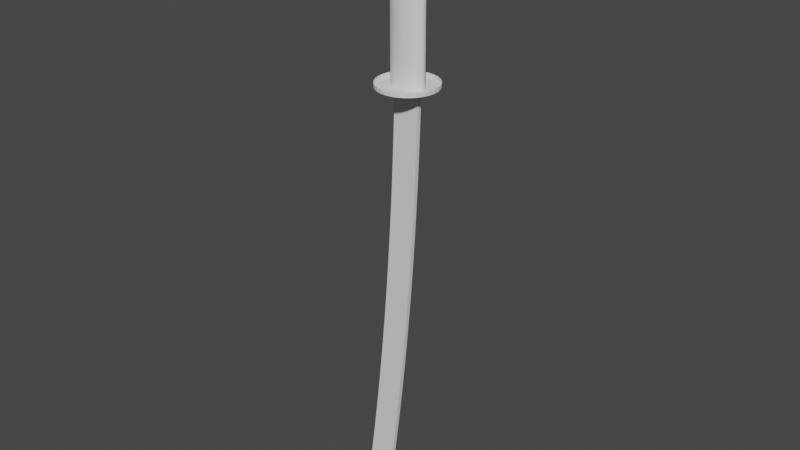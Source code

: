 # Source: Base_Katana_2.blend  (saved by Blender 3.6.11; exported with 4.5.12 LTS)
import bpy
from mathutils import Matrix  # noqa: F401  (used for matrix-valued properties, if any)

bpy.ops.wm.read_factory_settings(use_empty=True)
scene = bpy.context.scene
scene.name = 'Scene'

# ---- collections
col_collection = bpy.data.collections.new('Collection'); scene.collection.children.link(col_collection)

# ---- world
world_world = bpy.data.worlds.new('World'); scene.world = world_world
world_world.use_nodes = True; world_world.node_tree.nodes.clear()
_N = world_world.node_tree.nodes; _L = world_world.node_tree.links
n0 = _N.new('ShaderNodeOutputWorld'); n0.name = 'World Output'; n0.location = (300, 300)
n1 = _N.new('ShaderNodeBackground'); n1.name = 'Background'; n1.location = (10, 300)
n1.inputs[0].default_value = (0.05088, 0.05088, 0.05088, 1.0)
_L.new(n1.outputs[0], n0.inputs[0])
n0.is_active_output = True
world_world.color = (0.05088, 0.05088, 0.05088)
world_world.use_sun_shadow = False
world_world.sun_shadow_jitter_overblur = 0.0

# ---- meshes
me_cylinder = bpy.data.meshes.new('Cylinder')
me_cylinder.from_pydata([(0.06773, 0.2281, 3.407), (0.06773, 0.2281, 7.752), (0.1558, 0.2237, 3.407), (0.1558, 0.2237, 7.752), (0.2405, 0.2107, 3.407), (0.2405, 0.2107, 7.752), (0.3185, 0.1896, 3.407), (0.3185, 0.1896, 7.752), (0.387, 0.1613, 3.407), (0.387, 0.1613, 7.752), (0.4431, 0.1267, 3.407), (0.4431, 0.1267, 7.752), (0.4848, 0.08729, 3.407), (0.4848, 0.08729, 7.752), (0.5105, 0.0445, 3.407), (0.5105, 0.0445, 7.752), (0.5192, 7.935e-07, 3.407), (0.5192, 7.935e-07, 7.752), (0.5105, -0.0445, 3.407), (0.5105, -0.0445, 7.752), (0.4848, -0.08728, 3.407), (0.4848, -0.08728, 7.752), (0.4431, -0.1267, 3.407), (0.4431, -0.1267, 7.752), (0.387, -0.1613, 3.407), (0.387, -0.1613, 7.752), (0.3185, -0.1896, 3.407), (0.3185, -0.1896, 7.752), (0.2405, -0.2107, 3.407), (0.2405, -0.2107, 7.752), (0.1558, -0.2237, 3.407), (0.1558, -0.2237, 7.752), (0.06773, -0.2281, 3.407), (0.06773, -0.2281, 7.752), (-0.02035, -0.2237, 3.407), (-0.02035, -0.2237, 7.752), (-0.105, -0.2107, 3.407), (-0.105, -0.2107, 7.752), (-0.1831, -0.1896, 3.407), (-0.1831, -0.1896, 7.752), (-0.2515, -0.1613, 3.407), (-0.2515, -0.1613, 7.752), (-0.3076, -0.1267, 3.407), (-0.3076, -0.1267, 7.752), (-0.3494, -0.08728, 3.407), (-0.3494, -0.08728, 7.752), (-0.3751, -0.0445, 3.407), (-0.3751, -0.0445, 7.752), (-0.3837, 7.935e-07, 3.407), (-0.3837, 7.935e-07, 7.752), (-0.3751, 0.0445, 3.407), (-0.3751, 0.0445, 7.752), (-0.3494, 0.08729, 3.407), (-0.3494, 0.08729, 7.752), (-0.3076, 0.1267, 3.407), (-0.3076, 0.1267, 7.752), (-0.2515, 0.1613, 3.407), (-0.2515, 0.1613, 7.752), (-0.1831, 0.1896, 3.407), (-0.1831, 0.1896, 7.752), (-0.105, 0.2107, 3.407), (-0.105, 0.2107, 7.752), (-0.02035, 0.2237, 3.407), (-0.02035, 0.2237, 7.752), (0.06773, 0.7382, 3.513), (0.2117, 0.724, 3.513), (0.3502, 0.682, 3.513), (0.4778, 0.6138, 3.513), (0.5897, 0.522, 3.513), (0.6815, 0.4101, 3.513), (0.7497, 0.2825, 3.513), (0.7917, 0.144, 3.513), (0.8059, 7.799e-07, 3.513), (0.7917, -0.144, 3.513), (0.7497, -0.2825, 3.513), (0.6815, -0.4101, 3.513), (0.5897, -0.522, 3.513), (0.4778, -0.6138, 3.513), (0.3502, -0.682, 3.513), (0.2117, -0.724, 3.513), (0.06773, -0.7382, 3.513), (-0.07629, -0.724, 3.513), (-0.2148, -0.682, 3.513), (-0.3424, -0.6138, 3.513), (-0.4543, -0.522, 3.513), (-0.5461, -0.4101, 3.513), (-0.6143, -0.2825, 3.513), (-0.6563, -0.144, 3.513), (-0.6705, 7.799e-07, 3.513), (-0.6563, 0.144, 3.513), (-0.6143, 0.2825, 3.513), (-0.5461, 0.4101, 3.513), (-0.4543, 0.522, 3.513), (-0.3424, 0.6138, 3.513), (-0.2148, 0.682, 3.513), (-0.07629, 0.724, 3.513), (0.06773, 0.7382, 3.416), (0.2117, 0.724, 3.416), (0.3502, 0.682, 3.416), (0.4778, 0.6138, 3.416), (0.5897, 0.522, 3.416), (0.6815, 0.4101, 3.416), (0.7497, 0.2825, 3.416), (0.7917, 0.144, 3.416), (0.8059, 7.799e-07, 3.416), (0.7917, -0.144, 3.416), (0.7497, -0.2825, 3.416), (0.6815, -0.4101, 3.416), (0.5897, -0.522, 3.416), (0.4778, -0.6138, 3.416), (0.3502, -0.682, 3.416), (0.2117, -0.724, 3.416), (0.06773, -0.7382, 3.416), (-0.07629, -0.724, 3.416), (-0.2148, -0.682, 3.416), (-0.3424, -0.6138, 3.416), (-0.4543, -0.522, 3.416), (-0.5461, -0.4101, 3.416), (-0.6143, -0.2825, 3.416), (-0.6563, -0.144, 3.416), (-0.6705, 7.799e-07, 3.416), (-0.6563, 0.144, 3.416), (-0.6143, 0.2825, 3.416), (-0.5461, 0.4101, 3.416), (-0.4543, 0.522, 3.416), (-0.3424, 0.6138, 3.416), (-0.2148, 0.682, 3.416), (-0.07629, 0.724, 3.416)], [], [(0, 1, 3, 2), (2, 3, 5, 4), (4, 5, 7, 6), (6, 7, 9, 8), (8, 9, 11, 10), (10, 11, 13, 12), (12, 13, 15, 14), (14, 15, 17, 16), (16, 17, 19, 18), (18, 19, 21, 20), (20, 21, 23, 22), (22, 23, 25, 24), (24, 25, 27, 26), (26, 27, 29, 28), (28, 29, 31, 30), (30, 31, 33, 32), (32, 33, 35, 34), (34, 35, 37, 36), (36, 37, 39, 38), (38, 39, 41, 40), (40, 41, 43, 42), (42, 43, 45, 44), (44, 45, 47, 46), (46, 47, 49, 48), (48, 49, 51, 50), (50, 51, 53, 52), (52, 53, 55, 54), (54, 55, 57, 56), (56, 57, 59, 58), (58, 59, 61, 60), (3, 1, 63, 61, 59, 57, 55, 53, 51, 49, 47, 45, 43, 41, 39, 37, 35, 33, 31, 29, 27, 25, 23, 21, 19, 17, 15, 13, 11, 9, 7, 5), (60, 61, 63, 62), (62, 63, 1, 0), (76, 77, 109, 108), (96, 97, 98, 99, 100, 101, 102, 103, 104, 105, 106, 107, 108, 109, 110, 111, 112, 113, 114, 115, 116, 117, 118, 119, 120, 121, 122, 123, 124, 125, 126, 127), (90, 91, 123, 122), (77, 78, 110, 109), (64, 65, 97, 96), (91, 92, 124, 123), (78, 79, 111, 110), (65, 66, 98, 97), (92, 93, 125, 124), (79, 80, 112, 111), (66, 67, 99, 98), (93, 94, 126, 125), (80, 81, 113, 112), (67, 68, 100, 99), (94, 95, 127, 126), (81, 82, 114, 113), (68, 69, 101, 100), (95, 64, 96, 127), (82, 83, 115, 114), (69, 70, 102, 101), (83, 84, 116, 115), (70, 71, 103, 102), (84, 85, 117, 116), (71, 72, 104, 103), (85, 86, 118, 117), (72, 73, 105, 104), (86, 87, 119, 118), (73, 74, 106, 105), (87, 88, 120, 119), (74, 75, 107, 106), (88, 89, 121, 120), (75, 76, 108, 107), (89, 90, 122, 121)])
_uv = me_cylinder.uv_layers.new(name='UVMap')
_uv.uv.foreach_set('vector', [1.0, 0.5, 1.0, 1.0, 0.9688, 1.0, 0.9688, 0.5, 0.9688, 0.5, 0.9688, 1.0, 0.9375, 1.0, 0.9375, 0.5, 0.9375, 0.5, 0.9375, 1.0, 0.9062, 1.0, 0.9062, 0.5, 0.9062, 0.5, 0.9062, 1.0, 0.875, 1.0, 0.875, 0.5, 0.875, 0.5, 0.875, 1.0, 0.8438, 1.0, 0.8438, 0.5, 0.8438, 0.5, 0.8438, 1.0, 0.8125, 1.0, 0.8125, 0.5, 0.8125, 0.5, 0.8125, 1.0, 0.7812, 1.0, 0.7812, 0.5, 0.7812, 0.5, 0.7812, 1.0, 0.75, 1.0, 0.75, 0.5, 0.75, 0.5, 0.75, 1.0, 0.7188, 1.0, 0.7188, 0.5, 0.7188, 0.5, 0.7188, 1.0, 0.6875, 1.0, 0.6875, 0.5, 0.6875, 0.5, 0.6875, 1.0, 0.6562, 1.0, 0.6562, 0.5, 0.6562, 0.5, 0.6562, 1.0, 0.625, 1.0, 0.625, 0.5, 0.625, 0.5, 0.625, 1.0, 0.5938, 1.0, 0.5938, 0.5, 0.5938, 0.5, 0.5938, 1.0, 0.5625, 1.0, 0.5625, 0.5, 0.5625, 0.5, 0.5625, 1.0, 0.5312, 1.0, 0.5312, 0.5, 0.5312, 0.5, 0.5312, 1.0, 0.5, 1.0, 0.5, 0.5, 0.5, 0.5, 0.5, 1.0, 0.4688, 1.0, 0.4688, 0.5, 0.4688, 0.5, 0.4688, 1.0, 0.4375, 1.0, 0.4375, 0.5, 0.4375, 0.5, 0.4375, 1.0, 0.4062, 1.0, 0.4062, 0.5, 0.4062, 0.5, 0.4062, 1.0, 0.375, 1.0, 0.375, 0.5, 0.375, 0.5, 0.375, 1.0, 0.3438, 1.0, 0.3438, 0.5, 0.3438, 0.5, 0.3438, 1.0, 0.3125, 1.0, 0.3125, 0.5, 0.3125, 0.5, 0.3125, 1.0, 0.2812, 1.0, 0.2812, 0.5, 0.2812, 0.5, 0.2812, 1.0, 0.25, 1.0, 0.25, 0.5, 0.25, 0.5, 0.25, 1.0, 0.2188, 1.0, 0.2188, 0.5, 0.2188, 0.5, 0.2188, 1.0, 0.1875, 1.0, 0.1875, 0.5, 0.1875, 0.5, 0.1875, 1.0, 0.1562, 1.0, 0.1562, 0.5, 0.1562, 0.5, 0.1562, 1.0, 0.125, 1.0, 0.125, 0.5, 0.125, 0.5, 0.125, 1.0, 0.09375, 1.0, 0.09375, 0.5, 0.09375, 0.5, 0.09375, 1.0, 0.0625, 1.0, 0.0625, 0.5, 0.2968, 0.4854, 0.25, 0.49, 0.2032, 0.4854, 0.1582, 0.4717, 0.1167, 0.4496, 0.08029, 0.4197, 0.05045, 0.3833, 0.02827, 0.3418, 0.01461, 0.2968, 0.01, 0.25, 0.01461, 0.2032, 0.02827, 0.1582, 0.05045, 0.1167, 0.08029, 0.08029, 0.1167, 0.05045, 0.1582, 0.02827, 0.2032, 0.01461, 0.25, 0.01, 0.2968, 0.01461, 0.3418, 0.02827, 0.3833, 0.05045, 0.4197, 0.08029, 0.4496, 0.1167, 0.4717, 0.1582, 0.4854, 0.2032, 0.49, 0.25, 0.4854, 0.2968, 0.4717, 0.3418, 0.4496, 0.3833, 0.4197, 0.4197, 0.3833, 0.4496, 0.3418, 0.4717, 0.0625, 0.5, 0.0625, 1.0, 0.03125, 1.0, 0.03125, 0.5, 0.03125, 0.5, 0.03125, 1.0, 0.0, 1.0, 0.0, 0.5, 0.625, 0.5, 0.5938, 0.5, 0.5938, 0.5, 0.625, 0.5, 1.0, 0.5, 0.9688, 0.5, 0.9375, 0.5, 0.9062, 0.5, 0.875, 0.5, 0.8438, 0.5, 0.8125, 0.5, 0.7812, 0.5, 0.75, 0.5, 0.7188, 0.5, 0.6875, 0.5, 0.6562, 0.5, 0.625, 0.5, 0.5938, 0.5, 0.5625, 0.5, 0.5312, 0.5, 0.5, 0.5, 0.4688, 0.5, 0.4375, 0.5, 0.4062, 0.5, 0.375, 0.5, 0.3438, 0.5, 0.3125, 0.5, 0.2812, 0.5, 0.25, 0.5, 0.2188, 0.5, 0.1875, 0.5, 0.1562, 0.5, 0.125, 0.5, 0.09375, 0.5, 0.0625, 0.5, 0.03125, 0.5, 0.1875, 0.5, 0.1562, 0.5, 0.1562, 0.5, 0.1875, 0.5, 0.5938, 0.5, 0.5625, 0.5, 0.5625, 0.5, 0.5938, 0.5, 1.0, 0.5, 0.9688, 0.5, 0.9688, 0.5, 1.0, 0.5, 0.1562, 0.5, 0.125, 0.5, 0.125, 0.5, 0.1562, 0.5, 0.5625, 0.5, 0.5312, 0.5, 0.5312, 0.5, 0.5625, 0.5, 0.9688, 0.5, 0.9375, 0.5, 0.9375, 0.5, 0.9688, 0.5, 0.125, 0.5, 0.09375, 0.5, 0.09375, 0.5, 0.125, 0.5, 0.5312, 0.5, 0.5, 0.5, 0.5, 0.5, 0.5312, 0.5, 0.9375, 0.5, 0.9062, 0.5, 0.9062, 0.5, 0.9375, 0.5, 0.09375, 0.5, 0.0625, 0.5, 0.0625, 0.5, 0.09375, 0.5, 0.5, 0.5, 0.4688, 0.5, 0.4688, 0.5, 0.5, 0.5, 0.9062, 0.5, 0.875, 0.5, 0.875, 0.5, 0.9062, 0.5, 0.0625, 0.5, 0.03125, 0.5, 0.03125, 0.5, 0.0625, 0.5, 0.4688, 0.5, 0.4375, 0.5, 0.4375, 0.5, 0.4688, 0.5, 0.875, 0.5, 0.8438, 0.5, 0.8438, 0.5, 0.875, 0.5, 0.03125, 0.5, 0.0, 0.5, 0.0, 0.5, 0.03125, 0.5, 0.4375, 0.5, 0.4062, 0.5, 0.4062, 0.5, 0.4375, 0.5, 0.8438, 0.5, 0.8125, 0.5, 0.8125, 0.5, 0.8438, 0.5, 0.4062, 0.5, 0.375, 0.5, 0.375, 0.5, 0.4062, 0.5, 0.8125, 0.5, 0.7812, 0.5, 0.7812, 0.5, 0.8125, 0.5, 0.375, 0.5, 0.3438, 0.5, 0.3438, 0.5, 0.375, 0.5, 0.7812, 0.5, 0.75, 0.5, 0.75, 0.5, 0.7812, 0.5, 0.3438, 0.5, 0.3125, 0.5, 0.3125, 0.5, 0.3438, 0.5, 0.75, 0.5, 0.7188, 0.5, 0.7188, 0.5, 0.75, 0.5, 0.3125, 0.5, 0.2812, 0.5, 0.2812, 0.5, 0.3125, 0.5, 0.7188, 0.5, 0.6875, 0.5, 0.6875, 0.5, 0.7188, 0.5, 0.2812, 0.5, 0.25, 0.5, 0.25, 0.5, 0.2812, 0.5, 0.6875, 0.5, 0.6562, 0.5, 0.6562, 0.5, 0.6875, 0.5, 0.25, 0.5, 0.2188, 0.5, 0.2188, 0.5, 0.25, 0.5, 0.6562, 0.5, 0.625, 0.5, 0.625, 0.5, 0.6562, 0.5, 0.2188, 0.5, 0.1875, 0.5, 0.1875, 0.5, 0.2188, 0.5])
me_cylinder.update()
me_cube_001 = bpy.data.meshes.new('Cube.001')
me_cube_001.from_pydata([(-1.0, -0.2912, 0.8831), (-1.0, -0.2912, 1.0), (-1.0, 0.2912, 0.8831), (-1.0, 0.2912, 1.0), (1.0, -1.0, 0.8831), (1.0, -1.0, 1.0), (1.0, 1.0, 0.8831), (1.0, 1.0, 1.0), (-1.032, -0.2912, -0.32), (-1.032, 0.2912, -0.32), (0.9682, -1.0, -0.3287), (0.9682, 1.0, -0.3287), (-1.069, -0.2912, -1.523), (-1.069, 0.2912, -1.523), (0.9305, -1.0, -1.54), (0.9305, 1.0, -1.54), (-1.113, -0.2912, -2.726), (-1.113, 0.2912, -2.726), (0.8869, -1.0, -2.752), (0.8869, 1.0, -2.752), (-1.162, -0.2912, -3.928), (-1.162, 0.2912, -3.928), (0.8374, -1.0, -3.963), (0.8374, 1.0, -3.963), (-1.217, -0.2912, -5.131), (-1.217, 0.2912, -5.131), (0.782, -1.0, -5.174), (0.782, 1.0, -5.174), (-1.279, -0.2912, -6.333), (-1.279, 0.2912, -6.333), (0.7207, -1.0, -6.385), (0.7207, 1.0, -6.385), (-1.345, -0.2912, -7.535), (-1.345, 0.2912, -7.535), (0.6535, -1.0, -7.595), (0.6535, 1.0, -7.595), (-1.418, -0.2912, -8.736), (-1.418, 0.2912, -8.736), (0.5804, -1.0, -8.806), (0.5804, 1.0, -8.806), (-1.497, -0.2912, -9.938), (-1.497, 0.2912, -9.938), (0.5015, -1.0, -10.02), (0.5015, 1.0, -10.02), (-1.581, -0.2912, -11.14), (-1.581, 0.2912, -11.14), (0.4166, -1.0, -11.22), (0.4166, 1.0, -11.22), (-1.672, -0.2912, -12.34), (-1.672, 0.2912, -12.34), (0.3258, -1.0, -12.43), (0.3258, 1.0, -12.43), (-1.768, -0.2912, -13.54), (-1.768, 0.2912, -13.54), (0.2292, -1.0, -13.64), (0.2292, 1.0, -13.64), (-1.87, -0.2912, -14.74), (-1.87, 0.2912, -14.74), (0.1267, -1.0, -14.85), (0.1267, 1.0, -14.85), (-1.978, -0.2912, -15.94), (-1.978, 0.2912, -15.94), (0.01825, -1.0, -16.06), (0.01825, 1.0, -16.06), (-2.091, -0.2912, -17.14), (-2.091, 0.2912, -17.14), (-0.09604, -1.0, -17.27), (-0.09604, 1.0, -17.27), (-2.211, -0.2912, -18.33), (-2.211, 0.2912, -18.33), (-0.2162, -1.0, -18.47), (-0.2162, 1.0, -18.47), (-2.336, -0.2912, -19.53), (-2.336, 0.2912, -19.53), (-0.3423, -1.0, -19.68), (-0.3423, 1.0, -19.68), (-2.467, -0.2912, -20.73), (-2.467, 0.2912, -20.73), (-0.4742, -1.0, -20.89), (-0.4742, 1.0, -20.89), (-2.604, -0.2912, -21.93), (-2.604, 0.2912, -21.93), (-0.612, -1.0, -22.09), (-0.612, 1.0, -22.09), (-2.747, -0.2912, -23.12), (-2.747, 0.2912, -23.12), (-0.7556, -1.0, -23.29), (-0.7556, 1.0, -23.29), (-2.896, -0.2912, -24.32), (-2.896, 0.2912, -24.32), (-0.9052, -1.0, -24.5), (-0.9052, 1.0, -24.5), (-3.05, -0.2912, -25.51), (-3.05, 0.2912, -25.51), (-1.061, -1.0, -25.7), (-1.061, 1.0, -25.7), (-3.211, -0.2912, -26.71), (-3.211, 0.2912, -26.71), (-1.222, -1.0, -26.9), (-1.222, 1.0, -26.9), (-3.377, -0.2912, -27.9), (-3.377, 0.2912, -27.9), (-1.574, -1.0, -28.18), (-1.574, 1.0, -28.18), (-3.388, -0.2912, -29.12), (-3.388, 0.2912, -29.12), (-3.007, -0.2912, -29.88), (-3.007, 0.2912, -29.88), (-1.0, -5.96e-08, 0.8831), (-1.0, -5.96e-08, 1.0), (1.0, 0.0, 0.8831), (1.0, 0.0, 1.0), (-1.032, -2.98e-08, -0.32), (0.9682, 0.0, -0.3287), (-1.069, -2.98e-08, -1.523), (0.9305, 0.0, -1.54), (-1.113, -5.96e-08, -2.726), (0.8869, 0.0, -2.752), (-1.162, 0.0, -3.928), (0.8374, 0.0, -3.963), (-1.217, -2.98e-08, -5.131), (0.782, 0.0, -5.174), (-1.279, -2.98e-08, -6.333), (0.7207, 0.0, -6.385), (-1.345, 0.0, -7.535), (0.6535, 0.0, -7.595), (-1.418, -2.98e-08, -8.736), (0.5804, 0.0, -8.806), (-1.497, -2.98e-08, -9.938), (0.5015, 0.0, -10.02), (-1.581, 0.0, -11.14), (0.4166, 0.0, -11.22), (-1.672, -5.96e-08, -12.34), (0.3258, 0.0, -12.43), (-1.768, -2.98e-08, -13.54), (0.2292, 0.0, -13.64), (-1.87, 0.0, -14.74), (0.1267, 0.0, -14.85), (-1.978, -5.96e-08, -15.94), (0.01825, 0.0, -16.06), (-2.091, -2.98e-08, -17.14), (-0.09604, 0.0, -17.27), (-2.211, -2.98e-08, -18.33), (-0.2162, 0.0, -18.47), (-2.336, -5.96e-08, -19.53), (-0.3423, 0.0, -19.68), (-2.467, 0.0, -20.73), (-0.4742, 0.0, -20.89), (-2.604, -2.98e-08, -21.93), (-0.612, 0.0, -22.09), (-2.747, -5.96e-08, -23.12), (-0.7556, 0.0, -23.29), (-2.896, 0.0, -24.32), (-0.9052, 0.0, -24.5), (-3.05, -2.98e-08, -25.51), (-1.061, 0.0, -25.7), (-3.211, -2.98e-08, -26.71), (-1.222, 0.0, -26.9), (-3.377, 0.0, -27.9), (-1.574, -5.96e-08, -28.18), (-3.388, -2.98e-08, -29.12), (-3.007, -1.788e-07, -29.88)], [], [(108, 109, 3, 2), (2, 3, 7, 6), (110, 111, 5, 4), (4, 5, 1, 0), (4, 0, 8, 10), (111, 109, 1, 5), (112, 9, 13, 114), (2, 6, 11, 9), (108, 2, 9, 112), (110, 4, 10, 113), (14, 12, 16, 18), (10, 8, 12, 14), (9, 11, 15, 13), (113, 10, 14, 115), (117, 18, 22, 119), (13, 15, 19, 17), (115, 14, 18, 117), (114, 13, 17, 116), (22, 20, 24, 26), (116, 17, 21, 118), (18, 16, 20, 22), (17, 19, 23, 21), (25, 27, 31, 29), (21, 23, 27, 25), (119, 22, 26, 121), (118, 21, 25, 120), (123, 30, 34, 125), (121, 26, 30, 123), (120, 25, 29, 122), (26, 24, 28, 30), (34, 32, 36, 38), (122, 29, 33, 124), (30, 28, 32, 34), (29, 31, 35, 33), (127, 38, 42, 129), (33, 35, 39, 37), (125, 34, 38, 127), (124, 33, 37, 126), (129, 42, 46, 131), (126, 37, 41, 128), (38, 36, 40, 42), (37, 39, 43, 41), (46, 44, 48, 50), (128, 41, 45, 130), (42, 40, 44, 46), (41, 43, 47, 45), (133, 50, 54, 135), (45, 47, 51, 49), (131, 46, 50, 133), (130, 45, 49, 132), (134, 53, 57, 136), (132, 49, 53, 134), (50, 48, 52, 54), (49, 51, 55, 53), (58, 56, 60, 62), (54, 52, 56, 58), (53, 55, 59, 57), (135, 54, 58, 137), (139, 62, 66, 141), (57, 59, 63, 61), (137, 58, 62, 139), (136, 57, 61, 138), (66, 64, 68, 70), (138, 61, 65, 140), (62, 60, 64, 66), (61, 63, 67, 65), (69, 71, 75, 73), (65, 67, 71, 69), (141, 66, 70, 143), (140, 65, 69, 142), (145, 74, 78, 147), (143, 70, 74, 145), (142, 69, 73, 144), (70, 68, 72, 74), (78, 76, 80, 82), (144, 73, 77, 146), (74, 72, 76, 78), (73, 75, 79, 77), (149, 82, 86, 151), (77, 79, 83, 81), (147, 78, 82, 149), (146, 77, 81, 148), (151, 86, 90, 153), (148, 81, 85, 150), (82, 80, 84, 86), (81, 83, 87, 85), (90, 88, 92, 94), (150, 85, 89, 152), (86, 84, 88, 90), (85, 87, 91, 89), (155, 94, 98, 157), (89, 91, 95, 93), (153, 90, 94, 155), (152, 89, 93, 154), (156, 97, 101, 158), (154, 93, 97, 156), (94, 92, 96, 98), (93, 95, 99, 97), (102, 100, 104, 106), (98, 96, 100, 102), (97, 99, 103, 101), (157, 98, 102, 159), (160, 161, 106, 104), (101, 103, 107, 105), (159, 102, 106, 161), (158, 101, 105, 160), (100, 158, 160, 104), (103, 159, 161, 107), (105, 107, 161, 160), (99, 157, 159, 103), (92, 154, 156, 96), (96, 156, 158, 100), (88, 152, 154, 92), (91, 153, 155, 95), (95, 155, 157, 99), (84, 150, 152, 88), (80, 148, 150, 84), (87, 151, 153, 91), (76, 146, 148, 80), (79, 147, 149, 83), (83, 149, 151, 87), (72, 144, 146, 76), (68, 142, 144, 72), (71, 143, 145, 75), (75, 145, 147, 79), (64, 140, 142, 68), (67, 141, 143, 71), (60, 138, 140, 64), (56, 136, 138, 60), (59, 137, 139, 63), (63, 139, 141, 67), (55, 135, 137, 59), (48, 132, 134, 52), (52, 134, 136, 56), (44, 130, 132, 48), (47, 131, 133, 51), (51, 133, 135, 55), (40, 128, 130, 44), (36, 126, 128, 40), (43, 129, 131, 47), (32, 124, 126, 36), (35, 125, 127, 39), (39, 127, 129, 43), (28, 122, 124, 32), (24, 120, 122, 28), (27, 121, 123, 31), (31, 123, 125, 35), (20, 118, 120, 24), (23, 119, 121, 27), (16, 116, 118, 20), (12, 114, 116, 16), (15, 115, 117, 19), (19, 117, 119, 23), (11, 113, 115, 15), (6, 110, 113, 11), (0, 108, 112, 8), (8, 112, 114, 12), (7, 3, 109, 111), (6, 7, 111, 110), (0, 1, 109, 108)])
_uv = me_cube_001.uv_layers.new(name='UVMap')
_uv.uv.foreach_set('vector', [0.4847, 0.9746, 0.4832, 0.9779, 0.4759, 0.9727, 0.4784, 0.9707, 0.4784, 0.9707, 0.4759, 0.9727, 0.4468, 0.9721, 0.4437, 0.9699, 0.5717, 0.9944, 0.5686, 0.9969, 0.5505, 0.9723, 0.5519, 0.9699, 0.5519, 0.9699, 0.5505, 0.9723, 0.5128, 0.9767, 0.5115, 0.9737, 0.5519, 0.9699, 0.5115, 0.9737, 0.5039, 0.9413, 0.5621, 0.9429, 0.5686, 0.9969, 0.5064, 0.9831, 0.5128, 0.9767, 0.5505, 0.9723, 0.4913, 0.9448, 0.4839, 0.9439, 0.4851, 0.912, 0.4931, 0.9121, 0.4784, 0.9707, 0.4437, 0.9699, 0.4331, 0.9462, 0.4839, 0.9439, 0.4847, 0.9746, 0.4784, 0.9707, 0.4839, 0.9439, 0.4913, 0.9448, 0.5717, 0.9944, 0.5519, 0.9699, 0.5621, 0.9429, 0.5914, 0.9538, 0.5676, 0.9082, 0.5026, 0.9048, 0.503, 0.8666, 0.5706, 0.8701, 0.5621, 0.9429, 0.5039, 0.9413, 0.5026, 0.9048, 0.5676, 0.9082, 0.4839, 0.9439, 0.4331, 0.9462, 0.4273, 0.9153, 0.4851, 0.912, 0.5914, 0.9538, 0.5621, 0.9429, 0.5676, 0.9082, 0.6001, 0.9129, 0.6036, 0.8722, 0.5706, 0.8701, 0.5723, 0.831, 0.605, 0.8321, 0.4851, 0.912, 0.4273, 0.9153, 0.4241, 0.8814, 0.4849, 0.8779, 0.6001, 0.9129, 0.5676, 0.9082, 0.5706, 0.8701, 0.6036, 0.8722, 0.4931, 0.9121, 0.4851, 0.912, 0.4849, 0.8779, 0.4933, 0.8778, 0.5723, 0.831, 0.5037, 0.8278, 0.5044, 0.7886, 0.5734, 0.7917, 0.4933, 0.8778, 0.4849, 0.8779, 0.4845, 0.8426, 0.4931, 0.8425, 0.5706, 0.8701, 0.503, 0.8666, 0.5037, 0.8278, 0.5723, 0.831, 0.4849, 0.8779, 0.4241, 0.8814, 0.4219, 0.8461, 0.4845, 0.8426, 0.484, 0.8066, 0.4202, 0.81, 0.4186, 0.7733, 0.4835, 0.7699, 0.4845, 0.8426, 0.4219, 0.8461, 0.4202, 0.81, 0.484, 0.8066, 0.605, 0.8321, 0.5723, 0.831, 0.5734, 0.7917, 0.606, 0.7924, 0.4931, 0.8425, 0.4845, 0.8426, 0.484, 0.8066, 0.4928, 0.8065, 0.6068, 0.7528, 0.5741, 0.7522, 0.5747, 0.7128, 0.6073, 0.7132, 0.606, 0.7924, 0.5734, 0.7917, 0.5741, 0.7522, 0.6068, 0.7528, 0.4928, 0.8065, 0.484, 0.8066, 0.4835, 0.7699, 0.4925, 0.7698, 0.5734, 0.7917, 0.5044, 0.7886, 0.5051, 0.7494, 0.5741, 0.7522, 0.5747, 0.7128, 0.5056, 0.7101, 0.506, 0.6708, 0.5752, 0.6733, 0.4925, 0.7698, 0.4835, 0.7699, 0.4831, 0.7327, 0.4922, 0.7326, 0.5741, 0.7522, 0.5051, 0.7494, 0.5056, 0.7101, 0.5747, 0.7128, 0.4835, 0.7699, 0.4186, 0.7733, 0.4172, 0.7359, 0.4831, 0.7327, 0.6077, 0.6737, 0.5752, 0.6733, 0.5755, 0.6339, 0.6081, 0.6341, 0.4831, 0.7327, 0.4172, 0.7359, 0.4159, 0.698, 0.4827, 0.6949, 0.6073, 0.7132, 0.5747, 0.7128, 0.5752, 0.6733, 0.6077, 0.6737, 0.4922, 0.7326, 0.4831, 0.7327, 0.4827, 0.6949, 0.4919, 0.6948, 0.6081, 0.6341, 0.5755, 0.6339, 0.5757, 0.5944, 0.6083, 0.5946, 0.4919, 0.6948, 0.4827, 0.6949, 0.4824, 0.6566, 0.4917, 0.6565, 0.5752, 0.6733, 0.506, 0.6708, 0.5064, 0.6315, 0.5755, 0.6339, 0.4827, 0.6949, 0.4159, 0.698, 0.4147, 0.6596, 0.4824, 0.6566, 0.5757, 0.5944, 0.5066, 0.5922, 0.5068, 0.5529, 0.5759, 0.555, 0.4917, 0.6565, 0.4824, 0.6566, 0.4821, 0.6178, 0.4916, 0.6177, 0.5755, 0.6339, 0.5064, 0.6315, 0.5066, 0.5922, 0.5757, 0.5944, 0.4824, 0.6566, 0.4147, 0.6596, 0.4137, 0.6208, 0.4821, 0.6178, 0.6084, 0.5551, 0.5759, 0.555, 0.5759, 0.5155, 0.6085, 0.5155, 0.4821, 0.6178, 0.4137, 0.6208, 0.4127, 0.5814, 0.4819, 0.5786, 0.6083, 0.5946, 0.5757, 0.5944, 0.5759, 0.555, 0.6084, 0.5551, 0.4916, 0.6177, 0.4821, 0.6178, 0.4819, 0.5786, 0.4915, 0.5785, 0.4914, 0.5389, 0.4818, 0.5389, 0.4817, 0.4989, 0.4914, 0.4989, 0.4915, 0.5785, 0.4819, 0.5786, 0.4818, 0.5389, 0.4914, 0.5389, 0.5759, 0.555, 0.5068, 0.5529, 0.5068, 0.5136, 0.5759, 0.5155, 0.4819, 0.5786, 0.4127, 0.5814, 0.4119, 0.5417, 0.4818, 0.5389, 0.5758, 0.4761, 0.5067, 0.4743, 0.5066, 0.435, 0.5757, 0.4366, 0.5759, 0.5155, 0.5068, 0.5136, 0.5067, 0.4743, 0.5758, 0.4761, 0.4818, 0.5389, 0.4119, 0.5417, 0.4112, 0.5016, 0.4817, 0.4989, 0.6085, 0.5155, 0.5759, 0.5155, 0.5758, 0.4761, 0.6084, 0.476, 0.6082, 0.4364, 0.5757, 0.4366, 0.5754, 0.3972, 0.6079, 0.3969, 0.4817, 0.4989, 0.4112, 0.5016, 0.4106, 0.4611, 0.4817, 0.4586, 0.6084, 0.476, 0.5758, 0.4761, 0.5757, 0.4366, 0.6082, 0.4364, 0.4914, 0.4989, 0.4817, 0.4989, 0.4817, 0.4586, 0.4915, 0.4586, 0.5754, 0.3972, 0.5063, 0.3957, 0.5059, 0.3564, 0.575, 0.3577, 0.4915, 0.4586, 0.4817, 0.4586, 0.4818, 0.4179, 0.4916, 0.418, 0.5757, 0.4366, 0.5066, 0.435, 0.5063, 0.3957, 0.5754, 0.3972, 0.4817, 0.4586, 0.4106, 0.4611, 0.4101, 0.4204, 0.4818, 0.4179, 0.4819, 0.377, 0.4098, 0.3793, 0.4096, 0.338, 0.4821, 0.3358, 0.4818, 0.4179, 0.4101, 0.4204, 0.4098, 0.3793, 0.4819, 0.377, 0.6079, 0.3969, 0.5754, 0.3972, 0.575, 0.3577, 0.6076, 0.3574, 0.4916, 0.418, 0.4818, 0.4179, 0.4819, 0.377, 0.4918, 0.377, 0.6071, 0.3179, 0.5745, 0.3183, 0.574, 0.2789, 0.6065, 0.2784, 0.6076, 0.3574, 0.575, 0.3577, 0.5745, 0.3183, 0.6071, 0.3179, 0.4918, 0.377, 0.4819, 0.377, 0.4821, 0.3358, 0.4921, 0.3359, 0.575, 0.3577, 0.5059, 0.3564, 0.5054, 0.3171, 0.5745, 0.3183, 0.574, 0.2789, 0.5049, 0.2778, 0.5042, 0.2385, 0.5733, 0.2395, 0.4921, 0.3359, 0.4821, 0.3358, 0.4824, 0.2944, 0.4924, 0.2945, 0.5745, 0.3183, 0.5054, 0.3171, 0.5049, 0.2778, 0.574, 0.2789, 0.4821, 0.3358, 0.4096, 0.338, 0.4095, 0.2964, 0.4824, 0.2944, 0.6058, 0.2388, 0.5733, 0.2395, 0.5725, 0.2001, 0.605, 0.1993, 0.4824, 0.2944, 0.4095, 0.2964, 0.4096, 0.2547, 0.4827, 0.2528, 0.6065, 0.2784, 0.574, 0.2789, 0.5733, 0.2395, 0.6058, 0.2388, 0.4924, 0.2945, 0.4824, 0.2944, 0.4827, 0.2528, 0.4927, 0.2529, 0.605, 0.1993, 0.5725, 0.2001, 0.5714, 0.161, 0.6038, 0.1598, 0.4927, 0.2529, 0.4827, 0.2528, 0.483, 0.2112, 0.4931, 0.2113, 0.5733, 0.2395, 0.5042, 0.2385, 0.5036, 0.1992, 0.5725, 0.2001, 0.4827, 0.2528, 0.4096, 0.2547, 0.4099, 0.2129, 0.483, 0.2112, 0.5714, 0.161, 0.503, 0.16, 0.5029, 0.1211, 0.5698, 0.1225, 0.4931, 0.2113, 0.483, 0.2112, 0.4833, 0.1696, 0.4933, 0.1696, 0.5725, 0.2001, 0.5036, 0.1992, 0.503, 0.16, 0.5714, 0.161, 0.483, 0.2112, 0.4099, 0.2129, 0.4107, 0.1712, 0.4833, 0.1696, 0.602, 0.1201, 0.5698, 0.1225, 0.5673, 0.08636, 0.5973, 0.08064, 0.4833, 0.1696, 0.4107, 0.1712, 0.4123, 0.13, 0.4831, 0.1284, 0.6038, 0.1598, 0.5714, 0.161, 0.5698, 0.1225, 0.602, 0.1201, 0.4933, 0.1696, 0.4833, 0.1696, 0.4831, 0.1284, 0.493, 0.1281, 0.4909, 0.08709, 0.4813, 0.08809, 0.4755, 0.05004, 0.4845, 0.04726, 0.493, 0.1281, 0.4831, 0.1284, 0.4813, 0.08809, 0.4909, 0.08709, 0.5698, 0.1225, 0.5029, 0.1211, 0.5045, 0.08271, 0.5673, 0.08636, 0.4831, 0.1284, 0.4123, 0.13, 0.4157, 0.09126, 0.4813, 0.08809, 0.5584, 0.05267, 0.5103, 0.0463, 0.5243, 0.01757, 0.5409, 0.009092, 0.5673, 0.08636, 0.5045, 0.08271, 0.5103, 0.0463, 0.5584, 0.05267, 0.4813, 0.08809, 0.4157, 0.09126, 0.4243, 0.05553, 0.4755, 0.05004, 0.5973, 0.08064, 0.5673, 0.08636, 0.5584, 0.05267, 0.5861, 0.03843, 0.5187, 0.01185, 0.5411, 6.827e-05, 0.5409, 0.009092, 0.5243, 0.01757, 0.4755, 0.05004, 0.4243, 0.05553, 0.4434, 0.008491, 0.4597, 0.01876, 0.5861, 0.03843, 0.5584, 0.05267, 0.5409, 0.009092, 0.5411, 6.827e-05, 0.4845, 0.04726, 0.4755, 0.05004, 0.4597, 0.01876, 0.4669, 0.01138, 0.5103, 0.0463, 0.5018, 0.04349, 0.5187, 0.01185, 0.5243, 0.01757, 0.4243, 0.05553, 0.3968, 0.03966, 0.4426, 6.824e-05, 0.4434, 0.008491, 0.4597, 0.01876, 0.4434, 0.008491, 0.4426, 6.824e-05, 0.4669, 0.01138, 0.4157, 0.09126, 0.3822, 0.08432, 0.3968, 0.03966, 0.4243, 0.05553, 0.5029, 0.1211, 0.4935, 0.1209, 0.4952, 0.08173, 0.5045, 0.08271, 0.5045, 0.08271, 0.4952, 0.08173, 0.5018, 0.04349, 0.5103, 0.0463, 0.503, 0.16, 0.4935, 0.1601, 0.4935, 0.1209, 0.5029, 0.1211, 0.4107, 0.1712, 0.3758, 0.1702, 0.3774, 0.1275, 0.4123, 0.13, 0.4123, 0.13, 0.3774, 0.1275, 0.3822, 0.08432, 0.4157, 0.09126, 0.5036, 0.1992, 0.4941, 0.1993, 0.4935, 0.1601, 0.503, 0.16, 0.5042, 0.2385, 0.4947, 0.2386, 0.4941, 0.1993, 0.5036, 0.1992, 0.4099, 0.2129, 0.3752, 0.2125, 0.3758, 0.1702, 0.4107, 0.1712, 0.5049, 0.2778, 0.4954, 0.2779, 0.4947, 0.2386, 0.5042, 0.2385, 0.4095, 0.2964, 0.3751, 0.2965, 0.3751, 0.2546, 0.4096, 0.2547, 0.4096, 0.2547, 0.3751, 0.2546, 0.3752, 0.2125, 0.4099, 0.2129, 0.5054, 0.3171, 0.4959, 0.3172, 0.4954, 0.2779, 0.5049, 0.2778, 0.5059, 0.3564, 0.4964, 0.3565, 0.4959, 0.3172, 0.5054, 0.3171, 0.4098, 0.3793, 0.3758, 0.3796, 0.3754, 0.3382, 0.4096, 0.338, 0.4096, 0.338, 0.3754, 0.3382, 0.3751, 0.2965, 0.4095, 0.2964, 0.5063, 0.3957, 0.4968, 0.3957, 0.4964, 0.3565, 0.5059, 0.3564, 0.4101, 0.4204, 0.3763, 0.4208, 0.3758, 0.3796, 0.4098, 0.3793, 0.5066, 0.435, 0.497, 0.435, 0.4968, 0.3957, 0.5063, 0.3957, 0.5067, 0.4743, 0.4972, 0.4743, 0.497, 0.435, 0.5066, 0.435, 0.4112, 0.5016, 0.3779, 0.5022, 0.3771, 0.4617, 0.4106, 0.4611, 0.4106, 0.4611, 0.3771, 0.4617, 0.3763, 0.4208, 0.4101, 0.4204, 0.4119, 0.5417, 0.3789, 0.5425, 0.3779, 0.5022, 0.4112, 0.5016, 0.5068, 0.5529, 0.4972, 0.5529, 0.4973, 0.5136, 0.5068, 0.5136, 0.5068, 0.5136, 0.4973, 0.5136, 0.4972, 0.4743, 0.5067, 0.4743, 0.5066, 0.5922, 0.4971, 0.5921, 0.4972, 0.5529, 0.5068, 0.5529, 0.4137, 0.6208, 0.3814, 0.6217, 0.3801, 0.5823, 0.4127, 0.5814, 0.4127, 0.5814, 0.3801, 0.5823, 0.3789, 0.5425, 0.4119, 0.5417, 0.5064, 0.6315, 0.4969, 0.6314, 0.4971, 0.5921, 0.5066, 0.5922, 0.506, 0.6708, 0.4965, 0.6707, 0.4969, 0.6314, 0.5064, 0.6315, 0.4147, 0.6596, 0.3828, 0.6607, 0.3814, 0.6217, 0.4137, 0.6208, 0.5056, 0.7101, 0.4961, 0.71, 0.4965, 0.6707, 0.506, 0.6708, 0.4172, 0.7359, 0.3861, 0.7372, 0.3844, 0.6992, 0.4159, 0.698, 0.4159, 0.698, 0.3844, 0.6992, 0.3828, 0.6607, 0.4147, 0.6596, 0.5051, 0.7494, 0.4956, 0.7492, 0.4961, 0.71, 0.5056, 0.7101, 0.5044, 0.7886, 0.495, 0.7885, 0.4956, 0.7492, 0.5051, 0.7494, 0.4202, 0.81, 0.39, 0.8116, 0.388, 0.7747, 0.4186, 0.7733, 0.4186, 0.7733, 0.388, 0.7747, 0.3861, 0.7372, 0.4172, 0.7359, 0.5037, 0.8278, 0.4943, 0.8276, 0.495, 0.7885, 0.5044, 0.7886, 0.4219, 0.8461, 0.3923, 0.8479, 0.39, 0.8116, 0.4202, 0.81, 0.503, 0.8666, 0.4937, 0.8665, 0.4943, 0.8276, 0.5037, 0.8278, 0.5026, 0.9048, 0.4935, 0.9049, 0.4937, 0.8665, 0.503, 0.8666, 0.4273, 0.9153, 0.3984, 0.9196, 0.3948, 0.8838, 0.4241, 0.8814, 0.4241, 0.8814, 0.3948, 0.8838, 0.3923, 0.8479, 0.4219, 0.8461, 0.4331, 0.9462, 0.405, 0.9564, 0.3984, 0.9196, 0.4273, 0.9153, 0.4437, 0.9699, 0.4233, 0.9951, 0.405, 0.9564, 0.4331, 0.9462, 0.5115, 0.9737, 0.5033, 0.9792, 0.495, 0.9424, 0.5039, 0.9413, 0.5039, 0.9413, 0.495, 0.9424, 0.4935, 0.9049, 0.5026, 0.9048, 0.4468, 0.9721, 0.4759, 0.9727, 0.4832, 0.9779, 0.4269, 0.9999, 0.4437, 0.9699, 0.4468, 0.9721, 0.4269, 0.9999, 0.4233, 0.9951, 0.5115, 0.9737, 0.5128, 0.9767, 0.5064, 0.9831, 0.5033, 0.9792])
me_cube_001.update()

# ---- objects
ob_image_reference = bpy.data.objects.new('Image reference', None)
ob_handle = bpy.data.objects.new('Handle', me_cylinder)
ob_blade = bpy.data.objects.new('Blade', me_cube_001)

# ---- transforms, parenting, visibility, modifiers, constraints
ob_image_reference.location = (0.0, 0.0, 0.0)
ob_image_reference.rotation_euler = (1.571, 0.0, 3.142)
ob_image_reference.empty_display_type = 'IMAGE'
ob_image_reference.empty_display_size = 18.51
ob_image_reference.empty_image_offset = (-0.1838, -0.4889)
ob_image_reference.use_empty_image_alpha = True
ob_image_reference.color = (1.0, 1.0, 1.0, 0.1654)
ob_handle.location = (0.0, 0.0, 0.0)
ob_blade.location = (0.0567, 0.0, 3.053)
ob_blade.scale = (0.3405, 0.05602, 0.3614)

# ---- collection membership
col_collection.objects.link(ob_image_reference)
col_collection.objects.link(ob_handle)
col_collection.objects.link(ob_blade)

# ---- scene / render settings (as saved in the file)
scene.frame_start = 1; scene.frame_end = 250; scene.frame_set(1)
scene.render.engine = 'BLENDER_EEVEE_NEXT'
scene.cycles.sampling_pattern = 'TABULATED_SOBOL'
scene.view_settings.view_transform = 'Filmic'
bpy.context.view_layer.update()

# ---- added for rendering (the .blend has no active camera and no usable light): camera, sun
cam_auto = bpy.data.cameras.new('AutoCamera')
cam_auto.lens = 50.0
cam_auto.sensor_width = 36.0
cam_auto.clip_end = 1000.0
ob_auto_camera = bpy.data.objects.new('AutoCamera', cam_auto)
scene.collection.objects.link(ob_auto_camera)
ob_auto_camera.location = (14.3665, -17.4144, 11.6118)
ob_auto_camera.rotation_euler = (1.09748, -7.21219e-08, 0.694738)
scene.camera = ob_auto_camera
light_auto_sun = bpy.data.lights.new('AutoSun', 'SUN')
light_auto_sun.energy = 3.0
light_auto_sun.angle = 0.0523599
ob_auto_sun = bpy.data.objects.new('AutoSun', light_auto_sun)
scene.collection.objects.link(ob_auto_sun)
ob_auto_sun.rotation_euler = (0.872665, 0.174533, 0.523599)
bpy.context.view_layer.update()

